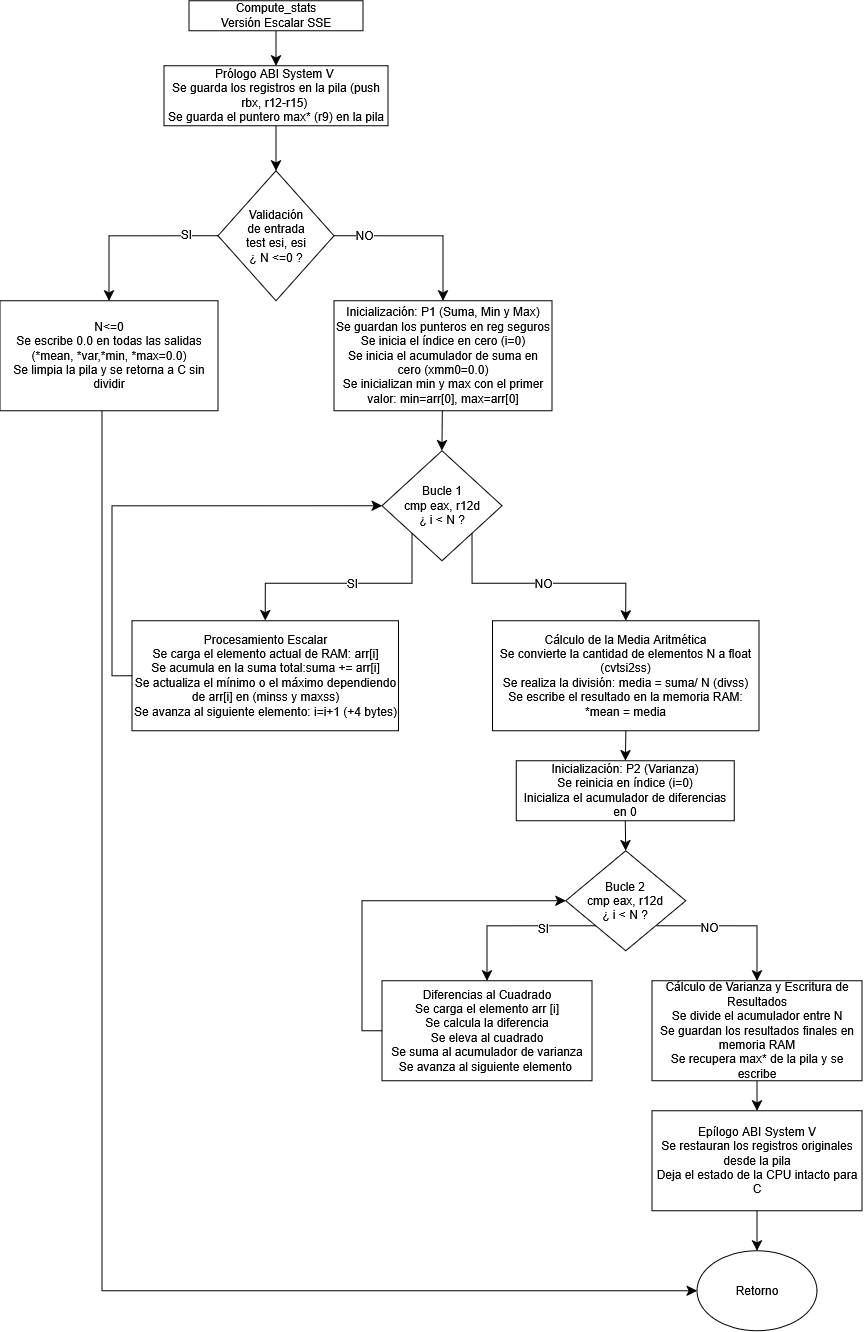

The diagram above was exported from draw.io. Its source (the exported page's mxGraphModel, read from the mxfile embedded in the PNG):
<mxGraphModel dx="599" dy="664" grid="1" gridSize="10" guides="1" tooltips="1" connect="1" arrows="1" fold="1" page="1" pageScale="1" pageWidth="827" pageHeight="1169" math="0" shadow="0">
  <root>
    <mxCell id="0" />
    <mxCell id="1" parent="0" />
    <mxCell id="g_64LcCVmP7lbh6mzfob-2" edge="1" parent="1" source="AA3lpQDkHmHWB97Isonq-1" style="edgeStyle=none;curved=1;rounded=0;orthogonalLoop=1;jettySize=auto;html=1;entryX=0.5;entryY=0;entryDx=0;entryDy=0;fontSize=12;startSize=8;endSize=8;" target="g_64LcCVmP7lbh6mzfob-1">
      <mxGeometry relative="1" as="geometry" />
    </mxCell>
    <mxCell id="AA3lpQDkHmHWB97Isonq-1" parent="1" style="rounded=0;whiteSpace=wrap;html=1;" value="&lt;div&gt;Compute_stats&lt;/div&gt;&lt;div&gt;Versión Escalar SSE&lt;/div&gt;" vertex="1">
      <mxGeometry height="30" width="174" x="327" y="110" as="geometry" />
    </mxCell>
    <mxCell id="g_64LcCVmP7lbh6mzfob-4" edge="1" parent="1" source="g_64LcCVmP7lbh6mzfob-1" style="edgeStyle=none;curved=1;rounded=0;orthogonalLoop=1;jettySize=auto;html=1;exitX=0.5;exitY=1;exitDx=0;exitDy=0;entryX=0.5;entryY=0;entryDx=0;entryDy=0;fontSize=12;startSize=8;endSize=8;" target="g_64LcCVmP7lbh6mzfob-3">
      <mxGeometry relative="1" as="geometry" />
    </mxCell>
    <mxCell id="g_64LcCVmP7lbh6mzfob-1" parent="1" style="rounded=0;whiteSpace=wrap;html=1;" value="&lt;div&gt;Prólogo ABI System V&amp;nbsp;&lt;/div&gt;&lt;div&gt;Se guarda los registros en la pila (push rbx, r12-r15)&amp;nbsp;&lt;/div&gt;&lt;div&gt;Se guarda el puntero max* (r9) en la pila&lt;/div&gt;" vertex="1">
      <mxGeometry height="60" width="224" x="302" y="175" as="geometry" />
    </mxCell>
    <mxCell id="g_64LcCVmP7lbh6mzfob-7" edge="1" parent="1" source="g_64LcCVmP7lbh6mzfob-3" style="edgeStyle=orthogonalEdgeStyle;rounded=0;orthogonalLoop=1;jettySize=auto;html=1;exitX=0;exitY=0.5;exitDx=0;exitDy=0;entryX=0.5;entryY=0;entryDx=0;entryDy=0;fontSize=12;startSize=8;endSize=8;" target="g_64LcCVmP7lbh6mzfob-5">
      <mxGeometry relative="1" as="geometry" />
    </mxCell>
    <mxCell id="g_64LcCVmP7lbh6mzfob-9" connectable="0" parent="g_64LcCVmP7lbh6mzfob-7" style="edgeLabel;html=1;align=center;verticalAlign=middle;resizable=0;points=[];fontSize=12;" value="SI" vertex="1">
      <mxGeometry relative="1" x="-0.6343" y="-2" as="geometry">
        <mxPoint as="offset" />
      </mxGeometry>
    </mxCell>
    <mxCell id="g_64LcCVmP7lbh6mzfob-8" edge="1" parent="1" source="g_64LcCVmP7lbh6mzfob-3" style="edgeStyle=orthogonalEdgeStyle;rounded=0;orthogonalLoop=1;jettySize=auto;html=1;exitX=1;exitY=0.5;exitDx=0;exitDy=0;entryX=0.5;entryY=0;entryDx=0;entryDy=0;fontSize=12;startSize=8;endSize=8;" target="g_64LcCVmP7lbh6mzfob-6">
      <mxGeometry relative="1" as="geometry" />
    </mxCell>
    <mxCell id="g_64LcCVmP7lbh6mzfob-10" connectable="0" parent="g_64LcCVmP7lbh6mzfob-8" style="edgeLabel;html=1;align=center;verticalAlign=middle;resizable=0;points=[];fontSize=12;" value="NO" vertex="1">
      <mxGeometry relative="1" x="-0.6571" y="1" as="geometry">
        <mxPoint as="offset" />
      </mxGeometry>
    </mxCell>
    <mxCell id="g_64LcCVmP7lbh6mzfob-3" parent="1" style="rhombus;whiteSpace=wrap;html=1;shapeInside=1;" value="&lt;div&gt;&lt;br&gt;&lt;/div&gt;&lt;div&gt;&lt;br&gt;&lt;/div&gt;&lt;div&gt;Validación&lt;/div&gt;&lt;div&gt;de entrada&lt;/div&gt;&lt;div&gt;test esi, esi&lt;/div&gt;&lt;div&gt;¿ N &amp;lt;=0 ?&lt;/div&gt;" vertex="1">
      <mxGeometry height="130" width="116" x="356" y="280" as="geometry" />
    </mxCell>
    <mxCell id="Gj8_4oLwG0ql9jgw3nuB-9" edge="1" parent="1" source="g_64LcCVmP7lbh6mzfob-5" style="edgeStyle=orthogonalEdgeStyle;rounded=0;orthogonalLoop=1;jettySize=auto;html=1;fontSize=12;startSize=8;endSize=8;entryX=0;entryY=0.5;entryDx=0;entryDy=0;" target="Gj8_4oLwG0ql9jgw3nuB-7">
      <mxGeometry relative="1" as="geometry">
        <Array as="points">
          <mxPoint x="240.04" y="1400" />
        </Array>
        <mxPoint x="400" y="1334.8" as="targetPoint" />
      </mxGeometry>
    </mxCell>
    <mxCell id="g_64LcCVmP7lbh6mzfob-5" parent="1" style="rounded=0;whiteSpace=wrap;html=1;" value="&lt;div&gt;N&amp;lt;=0&lt;/div&gt;&lt;div&gt;Se escribe 0.0 en todas las salidas&lt;/div&gt;&lt;div&gt;(*mean, *var,*min, *max=0.0)&lt;/div&gt;&lt;div&gt;Se limpia la pila y se retorna a C sin dividir&lt;/div&gt;" vertex="1">
      <mxGeometry height="110" width="218" x="138" y="410" as="geometry" />
    </mxCell>
    <mxCell id="dFcscQnMjAh_aZFAZlAz-2" edge="1" parent="1" source="g_64LcCVmP7lbh6mzfob-6" style="edgeStyle=none;curved=1;rounded=0;orthogonalLoop=1;jettySize=auto;html=1;entryX=0.5;entryY=0;entryDx=0;entryDy=0;fontSize=12;startSize=8;endSize=8;" target="dFcscQnMjAh_aZFAZlAz-1">
      <mxGeometry relative="1" as="geometry" />
    </mxCell>
    <mxCell id="g_64LcCVmP7lbh6mzfob-6" parent="1" style="rounded=0;whiteSpace=wrap;html=1;" value="&lt;div&gt;Inicialización: P1 (Suma, Min y Max)&lt;/div&gt;&lt;div&gt;Se guardan los punteros en reg seguros&lt;/div&gt;&lt;div&gt;Se inicia el índice en cero (i=0)&lt;/div&gt;&lt;div&gt;Se inicia el acumulador de suma en cero (xmm0=0.0)&lt;/div&gt;&lt;div&gt;Se inicializan min y max con el primer valor: min=arr[0], max=arr[0]&lt;/div&gt;" vertex="1">
      <mxGeometry height="110" width="218" x="472" y="410" as="geometry" />
    </mxCell>
    <mxCell id="dFcscQnMjAh_aZFAZlAz-5" edge="1" parent="1" source="dFcscQnMjAh_aZFAZlAz-1" style="edgeStyle=orthogonalEdgeStyle;rounded=0;orthogonalLoop=1;jettySize=auto;html=1;exitX=0;exitY=1;exitDx=0;exitDy=0;entryX=0.5;entryY=0;entryDx=0;entryDy=0;fontSize=12;startSize=8;endSize=8;" target="dFcscQnMjAh_aZFAZlAz-3">
      <mxGeometry relative="1" as="geometry">
        <Array as="points">
          <mxPoint x="550.04" y="692.48" />
          <mxPoint x="403.24" y="692.48" />
        </Array>
      </mxGeometry>
    </mxCell>
    <mxCell id="dFcscQnMjAh_aZFAZlAz-11" connectable="0" parent="dFcscQnMjAh_aZFAZlAz-5" style="edgeLabel;html=1;align=center;verticalAlign=middle;resizable=0;points=[];fontSize=12;" value="SI" vertex="1">
      <mxGeometry relative="1" x="-0.5343" as="geometry">
        <mxPoint x="-56" as="offset" />
      </mxGeometry>
    </mxCell>
    <mxCell id="dFcscQnMjAh_aZFAZlAz-14" edge="1" parent="1" source="dFcscQnMjAh_aZFAZlAz-1" style="edgeStyle=orthogonalEdgeStyle;rounded=0;orthogonalLoop=1;jettySize=auto;html=1;exitX=1;exitY=1;exitDx=0;exitDy=0;entryX=0.5;entryY=0;entryDx=0;entryDy=0;fontSize=12;startSize=8;endSize=8;" target="dFcscQnMjAh_aZFAZlAz-4">
      <mxGeometry relative="1" as="geometry">
        <Array as="points">
          <mxPoint x="610.04" y="692.48" />
          <mxPoint x="763.72" y="692.48" />
        </Array>
      </mxGeometry>
    </mxCell>
    <mxCell id="dFcscQnMjAh_aZFAZlAz-15" connectable="0" parent="dFcscQnMjAh_aZFAZlAz-14" style="edgeLabel;html=1;align=center;verticalAlign=middle;resizable=0;points=[];fontSize=12;" value="NO" vertex="1">
      <mxGeometry relative="1" x="-0.3763" as="geometry">
        <mxPoint x="46" as="offset" />
      </mxGeometry>
    </mxCell>
    <mxCell id="dFcscQnMjAh_aZFAZlAz-1" parent="1" style="rhombus;whiteSpace=wrap;html=1;shapeInside=1;" value="&lt;div&gt;&lt;br&gt;&lt;/div&gt;&lt;div&gt;Bucle 1&lt;/div&gt;&lt;div&gt;cmp eax, r12d&lt;/div&gt;&lt;div&gt;¿ i &amp;lt; N ?&lt;/div&gt;" vertex="1">
      <mxGeometry height="110" width="120" x="520" y="560" as="geometry" />
    </mxCell>
    <mxCell id="dFcscQnMjAh_aZFAZlAz-13" edge="1" parent="1" source="dFcscQnMjAh_aZFAZlAz-3" style="edgeStyle=orthogonalEdgeStyle;rounded=0;orthogonalLoop=1;jettySize=auto;html=1;exitX=0;exitY=0.5;exitDx=0;exitDy=0;entryX=0;entryY=0.5;entryDx=0;entryDy=0;fontSize=12;startSize=8;endSize=8;" target="dFcscQnMjAh_aZFAZlAz-1">
      <mxGeometry relative="1" as="geometry" />
    </mxCell>
    <mxCell id="dFcscQnMjAh_aZFAZlAz-3" parent="1" style="rounded=0;whiteSpace=wrap;html=1;" value="&lt;div&gt;Procesamiento Escalar&lt;/div&gt;&lt;div&gt;Se carga el elemento actual de RAM: arr[i]&lt;/div&gt;&lt;div&gt;Se acumula en la suma total:suma += arr[i]&lt;/div&gt;&lt;div&gt;Se actualiza el mínimo o el máximo dependiendo de arr[i] en (minss y maxss)&lt;/div&gt;&lt;div&gt;Se avanza al siguiente elemento: i=i+1 (+4 bytes)&lt;/div&gt;" vertex="1">
      <mxGeometry height="110" width="266.5" x="270" y="730" as="geometry" />
    </mxCell>
    <mxCell id="dFcscQnMjAh_aZFAZlAz-17" edge="1" parent="1" source="dFcscQnMjAh_aZFAZlAz-4" style="edgeStyle=none;curved=1;rounded=0;orthogonalLoop=1;jettySize=auto;html=1;exitX=0.5;exitY=1;exitDx=0;exitDy=0;entryX=0.5;entryY=0;entryDx=0;entryDy=0;fontSize=12;startSize=8;endSize=8;" target="dFcscQnMjAh_aZFAZlAz-16">
      <mxGeometry relative="1" as="geometry" />
    </mxCell>
    <mxCell id="dFcscQnMjAh_aZFAZlAz-4" parent="1" style="rounded=0;whiteSpace=wrap;html=1;" value="&lt;div&gt;Cálculo de la Media Aritmética&lt;/div&gt;&lt;div&gt;Se convierte la cantidad de elementos N a float (cvtsi2ss)&lt;/div&gt;&lt;div&gt;Se realiza la división: media = suma/ N (divss)&lt;/div&gt;&lt;div&gt;Se escribe el resultado en la memoria RAM: *mean = media&lt;/div&gt;" vertex="1">
      <mxGeometry height="110" width="266.5" x="630.5" y="730" as="geometry" />
    </mxCell>
    <mxCell id="dFcscQnMjAh_aZFAZlAz-19" edge="1" parent="1" source="dFcscQnMjAh_aZFAZlAz-16" style="edgeStyle=none;curved=1;rounded=0;orthogonalLoop=1;jettySize=auto;html=1;exitX=0.5;exitY=1;exitDx=0;exitDy=0;entryX=0.5;entryY=0;entryDx=0;entryDy=0;fontSize=12;startSize=8;endSize=8;" target="dFcscQnMjAh_aZFAZlAz-18">
      <mxGeometry relative="1" as="geometry" />
    </mxCell>
    <mxCell id="dFcscQnMjAh_aZFAZlAz-16" parent="1" style="rounded=0;whiteSpace=wrap;html=1;" value="&lt;div&gt;Inicialización: P2 (Varianza)&lt;/div&gt;&lt;div&gt;Se reinicia en índice (i=0)&lt;/div&gt;&lt;div&gt;Inicializa el acumulador de diferencias en 0&lt;/div&gt;" vertex="1">
      <mxGeometry height="60" width="218" x="654.25" y="870" as="geometry" />
    </mxCell>
    <mxCell id="Gj8_4oLwG0ql9jgw3nuB-2" edge="1" parent="1" source="dFcscQnMjAh_aZFAZlAz-18" style="edgeStyle=orthogonalEdgeStyle;rounded=0;orthogonalLoop=1;jettySize=auto;html=1;exitX=0;exitY=1;exitDx=0;exitDy=0;entryX=0.5;entryY=0;entryDx=0;entryDy=0;fontSize=12;startSize=8;endSize=8;" target="dFcscQnMjAh_aZFAZlAz-21">
      <mxGeometry relative="1" as="geometry">
        <Array as="points">
          <mxPoint x="625" y="1035.04" />
        </Array>
      </mxGeometry>
    </mxCell>
    <mxCell id="Gj8_4oLwG0ql9jgw3nuB-4" connectable="0" parent="Gj8_4oLwG0ql9jgw3nuB-2" style="edgeLabel;html=1;align=center;verticalAlign=middle;resizable=0;points=[];fontSize=12;" value="SI" vertex="1">
      <mxGeometry relative="1" x="-0.358" y="2" as="geometry">
        <mxPoint as="offset" />
      </mxGeometry>
    </mxCell>
    <mxCell id="Gj8_4oLwG0ql9jgw3nuB-3" edge="1" parent="1" source="dFcscQnMjAh_aZFAZlAz-18" style="edgeStyle=orthogonalEdgeStyle;rounded=0;orthogonalLoop=1;jettySize=auto;html=1;exitX=1;exitY=1;exitDx=0;exitDy=0;entryX=0.5;entryY=0;entryDx=0;entryDy=0;fontSize=12;startSize=8;endSize=8;" target="dFcscQnMjAh_aZFAZlAz-20">
      <mxGeometry relative="1" as="geometry">
        <Array as="points">
          <mxPoint x="895" y="1035.04" />
        </Array>
      </mxGeometry>
    </mxCell>
    <mxCell id="Gj8_4oLwG0ql9jgw3nuB-5" connectable="0" parent="Gj8_4oLwG0ql9jgw3nuB-3" style="edgeLabel;html=1;align=center;verticalAlign=middle;resizable=0;points=[];fontSize=12;" value="NO" vertex="1">
      <mxGeometry relative="1" x="-0.3152" y="-1" as="geometry">
        <mxPoint as="offset" />
      </mxGeometry>
    </mxCell>
    <mxCell id="dFcscQnMjAh_aZFAZlAz-18" parent="1" style="rhombus;whiteSpace=wrap;html=1;shapeInside=1;" value="&lt;div&gt;&lt;br&gt;&lt;/div&gt;&lt;div&gt;&lt;br&gt;&lt;/div&gt;&lt;div&gt;Bucle 2&lt;/div&gt;&lt;div&gt;cmp eax, r12d&lt;/div&gt;&lt;div&gt;¿ i &amp;lt; N ?&lt;/div&gt;" vertex="1">
      <mxGeometry height="100" width="120" x="703.75" y="960" as="geometry" />
    </mxCell>
    <mxCell id="dFcscQnMjAh_aZFAZlAz-27" edge="1" parent="1" source="dFcscQnMjAh_aZFAZlAz-20" style="edgeStyle=none;curved=1;rounded=0;orthogonalLoop=1;jettySize=auto;html=1;exitX=0.5;exitY=1;exitDx=0;exitDy=0;entryX=0.5;entryY=0;entryDx=0;entryDy=0;fontSize=12;startSize=8;endSize=8;" target="dFcscQnMjAh_aZFAZlAz-26">
      <mxGeometry relative="1" as="geometry" />
    </mxCell>
    <mxCell id="dFcscQnMjAh_aZFAZlAz-20" parent="1" style="rounded=0;whiteSpace=wrap;html=1;" value="&lt;div&gt;Cálculo de Varianza y Escritura de Resultados&lt;/div&gt;&lt;div&gt;Se divide el acumulador entre N&lt;/div&gt;&lt;div&gt;Se guardan los resultados finales en memoria RAM&lt;/div&gt;&lt;div&gt;Se recupera max* de la pila y se escribe&lt;/div&gt;" vertex="1">
      <mxGeometry height="100" width="210" x="790" y="1090" as="geometry" />
    </mxCell>
    <mxCell id="dFcscQnMjAh_aZFAZlAz-25" edge="1" parent="1" source="dFcscQnMjAh_aZFAZlAz-21" style="edgeStyle=orthogonalEdgeStyle;rounded=0;orthogonalLoop=1;jettySize=auto;html=1;exitX=0;exitY=0.5;exitDx=0;exitDy=0;entryX=0;entryY=0.5;entryDx=0;entryDy=0;fontSize=12;startSize=8;endSize=8;" target="dFcscQnMjAh_aZFAZlAz-18">
      <mxGeometry relative="1" as="geometry" />
    </mxCell>
    <mxCell id="dFcscQnMjAh_aZFAZlAz-21" parent="1" style="rounded=0;whiteSpace=wrap;html=1;" value="&lt;div&gt;Diferencias al Cuadrado&lt;/div&gt;&lt;div&gt;Se carga el elemento arr [i]&lt;/div&gt;&lt;div&gt;Se calcula la diferencia&lt;/div&gt;&lt;div&gt;Se eleva al cuadrado&lt;/div&gt;&lt;div&gt;Se suma al acumulador de varianza&lt;/div&gt;&lt;div&gt;Se avanza al siguiente elemento&amp;nbsp;&lt;/div&gt;" vertex="1">
      <mxGeometry height="100" width="210" x="520" y="1090" as="geometry" />
    </mxCell>
    <mxCell id="Gj8_4oLwG0ql9jgw3nuB-8" edge="1" parent="1" source="dFcscQnMjAh_aZFAZlAz-26" style="edgeStyle=none;curved=1;rounded=0;orthogonalLoop=1;jettySize=auto;html=1;exitX=0.5;exitY=1;exitDx=0;exitDy=0;entryX=0.5;entryY=0;entryDx=0;entryDy=0;fontSize=12;startSize=8;endSize=8;" target="Gj8_4oLwG0ql9jgw3nuB-7">
      <mxGeometry relative="1" as="geometry" />
    </mxCell>
    <mxCell id="dFcscQnMjAh_aZFAZlAz-26" parent="1" style="rounded=0;whiteSpace=wrap;html=1;" value="&lt;div&gt;Epílogo ABI System V&lt;/div&gt;&lt;div&gt;Se restauran los registros originales desde la pila&lt;/div&gt;&lt;div&gt;Deja el estado de la CPU intacto para C&lt;/div&gt;" vertex="1">
      <mxGeometry height="100" width="210" x="790" y="1220" as="geometry" />
    </mxCell>
    <mxCell id="Gj8_4oLwG0ql9jgw3nuB-7" parent="1" style="ellipse;whiteSpace=wrap;html=1;shapeInside=1;" value="&lt;div&gt;&lt;br&gt;&lt;/div&gt;&lt;div&gt;&lt;br&gt;&lt;/div&gt;&lt;div&gt;Retorno&lt;/div&gt;" vertex="1">
      <mxGeometry height="80" width="120" x="835" y="1360" as="geometry" />
    </mxCell>
  </root>
</mxGraphModel>